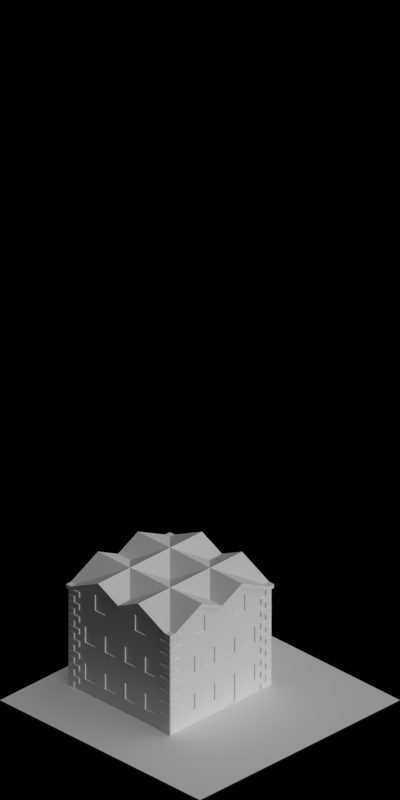 # Source: 1430-1433.blend  (saved by Blender 2.63.0; exported with 4.5.12 LTS)
import bpy
from mathutils import Matrix  # noqa: F401  (used for matrix-valued properties, if any)

bpy.ops.wm.read_factory_settings(use_empty=True)
scene = bpy.context.scene
scene.name = 'Scene'

# ---- collections
col_collection_1 = bpy.data.collections.new('Collection 1'); scene.collection.children.link(col_collection_1)

# ---- materials (node trees are filled in below, after node groups)
mat_concretewall_gray = bpy.data.materials.new('ConcreteWall_Gray')
mat_brickwall_red1 = bpy.data.materials.new('BrickWall_red1')
mat_roof_blackfelt = bpy.data.materials.new('Roof_BlackFelt')
mat_concrete_greymid = bpy.data.materials.new('Concrete_GreyMid')
mat_paint_white = bpy.data.materials.new('Paint_White')
mat_glass_opaque = bpy.data.materials.new('Glass_Opaque')
mat_grass_temperate = bpy.data.materials.new('Grass_Temperate')
mat_shadeless_black = bpy.data.materials.new('Shadeless_Black')
mat_special_shadowonlybackground = bpy.data.materials.new('Special_ShadowOnlyBackground')
mat_concrete_normalpaving = bpy.data.materials.new('Concrete_NormalPaving')

# ---- material node trees

# ---- world
world_world = bpy.data.worlds.new('World'); scene.world = world_world
world_world.color = (0.0, 0.0, 0.0)
world_world.use_sun_shadow = False
world_world.sun_shadow_jitter_overblur = 0.0
world_world.cycles.sampling_method = 'MANUAL'
world_world.cycles.sample_map_resolution = 256
world_world.light_settings.ao_factor = 0.5

# ---- cameras
cam_camera = bpy.data.cameras.new('Camera')
cam_camera.type = 'ORTHO'
cam_camera.clip_start = 0.001
cam_camera.clip_end = 100.0
cam_camera.lens = 35.0
cam_camera.sensor_width = 32.0
cam_camera.sensor_height = 18.0
cam_camera.ortho_scale = 5.656
cam_camera.dof.focus_distance = 0.0
cam_camera.dof.aperture_fstop = 128.0

# ---- lights
light_lamp_004 = bpy.data.lights.new('Lamp.004', 'SUN')
light_lamp_004.transmission_factor = 0.0
light_lamp_004.cutoff_distance = 30.0
light_lamp_004.angle = 1.571
light_lamp_004.energy = 1.0
light_lamp_004.shadow_buffer_clip_start = 1.001
light_lamp_004.shadow_soft_size = 1.0
light_lamp_004.shadow_cascade_max_distance = 1000.0
light_lamp_004.cycles.use_multiple_importance_sampling = False
light_lamp_003 = bpy.data.lights.new('Lamp.003', 'SUN')
light_lamp_003.transmission_factor = 0.0
light_lamp_003.cutoff_distance = 30.0
light_lamp_003.use_shadow = False
light_lamp_003.angle = 1.571
light_lamp_003.energy = 1.0
light_lamp_003.shadow_buffer_clip_start = 1.001
light_lamp_003.shadow_soft_size = 1.0
light_lamp_003.shadow_cascade_max_distance = 1000.0
light_lamp_003.cycles.use_multiple_importance_sampling = False

# ---- meshes
me_cube = bpy.data.meshes.new('Cube')
me_cube.from_pydata([(-0.1, -0.01, 0.0), (-0.1, 0.05, 0.0), (0.01, 0.05, 0.0), (0.01, -0.01, 0.0), (-0.1, -0.01, 0.05), (-0.1, 0.05, 0.05), (0.01, 0.05, 0.05), (0.01, -0.01, 0.05), (-0.05, 0.1, 0.05), (0.01, 0.1, 0.05), (0.01, -0.01, 0.05), (-0.05, 0.1, 0.1), (0.01, 0.1, 0.1), (-0.05, -0.01, 0.1), (0.01, -0.01, 0.1), (-0.05, -0.01, 0.05)], [], [(4, 5, 1, 0), (11, 12, 9, 8), (6, 7, 3, 2), (7, 4, 0, 3), (7, 6, 5, 4), (5, 6, 2, 1), (0, 1, 2, 3), (14, 13, 15, 10), (13, 11, 8, 15), (13, 14, 12, 11), (12, 14, 10, 9), (8, 9, 10, 15)])
me_cube.materials.append(mat_concretewall_gray)
me_cube.use_remesh_preserve_volume = False
me_cube.use_remesh_preserve_attributes = False
me_cube.use_mirror_vertex_groups = False
me_cube.update()
me_plane_015 = bpy.data.meshes.new('Plane.015')
me_plane_015.from_pydata([(0.0, 0.0, 0.0), (0.0, 0.0, 0.195), (0.1, 0.0, 0.0), (0.1, 7.55e-09, 0.23), (0.0, -0.1, 0.0), (0.0, -0.1, 0.23), (0.03, -0.03, 0.195), (0.1, -0.03, 0.0), (0.1, -0.03, 0.23), (0.0, -0.03, 0.0), (0.0, -0.03, 0.195), (0.03, -0.1, 0.23), (0.03, -0.1, 0.0), (0.03, 0.0, 0.195), (0.03, 0.0, 0.0), (0.03, -0.03, 0.0)], [], [(13, 14, 2, 3), (10, 9, 0, 1), (15, 9, 4, 12), (3, 2, 7, 8), (5, 4, 9, 10), (14, 0, 9, 15), (1, 0, 14, 13), (5, 11, 12, 4), (2, 14, 15, 7), (8, 6, 13, 3), (11, 5, 10, 6), (8, 7, 15, 6), (6, 10, 1, 13), (11, 6, 15, 12)])
me_plane_015.materials.append(mat_brickwall_red1)
me_plane_015.use_remesh_preserve_volume = False
me_plane_015.use_remesh_preserve_attributes = False
me_plane_015.use_mirror_vertex_groups = False
me_plane_015.update()
me_plane_025 = bpy.data.meshes.new('Plane.025')
me_plane_025.from_pydata([(-0.02, 0.02, 0.195), (0.5, -0.03, 0.23), (0.5, 0.02, 0.23), (0.3, 0.02, 0.33), (0.3, -0.03, 0.33), (-0.02, -0.5, 0.23), (0.03, -0.5, 0.23), (0.03, -0.3, 0.33), (0.03, 0.02, 0.195), (-0.02, -0.03, 0.195), (0.5, -0.5, 0.23), (0.03, -0.03, 0.195), (0.5, -0.1, 0.23), (0.5, -0.3, 0.33), (-0.02, -0.3, 0.33), (0.1, -0.5, 0.23), (0.3, -0.3, 0.33), (0.3, -0.5, 0.33), (-0.02, 0.02, 0.225), (0.5, -0.03, 0.26), (0.5, 0.02, 0.26), (0.3, 0.02, 0.36), (0.3, -0.03, 0.36), (-0.02, -0.5, 0.26), (0.03, -0.5, 0.26), (0.03, -0.3, 0.36), (0.03, 0.02, 0.225), (-0.02, -0.03, 0.225), (0.5, -0.5, 0.26), (0.03, -0.03, 0.225), (0.5, -0.1, 0.26), (0.5, -0.3, 0.36), (-0.02, -0.3, 0.36), (0.1, -0.5, 0.26), (0.3, -0.3, 0.36), (0.3, -0.5, 0.36)], [], [(15, 16, 17), (16, 10, 17), (12, 13, 16), (3, 2, 1, 4), (14, 7, 6, 5), (15, 6, 7, 16), (11, 9, 0, 8), (4, 11, 8, 3), (7, 14, 9, 11), (11, 16, 7), (11, 4, 16), (12, 16, 4, 1), (33, 35, 34), (31, 34, 28), (30, 34, 31), (21, 22, 19, 20), (32, 23, 24, 25), (33, 34, 25, 24), (29, 26, 18, 27), (22, 21, 26, 29), (25, 29, 27, 32), (29, 25, 34), (29, 34, 22), (30, 19, 22, 34), (17, 10, 28, 35), (26, 21, 3, 8), (15, 17, 35, 33), (27, 9, 14, 32), (5, 23, 32, 14), (8, 0, 18, 26), (12, 30, 31, 13), (27, 18, 0, 9), (31, 28, 10, 13), (2, 3, 21, 20), (6, 15, 33, 24), (19, 30, 12, 1), (20, 19, 1, 2), (23, 5, 6, 24), (28, 34, 35), (16, 13, 10)])
me_plane_025.materials.append(mat_roof_blackfelt)
me_plane_025.use_remesh_preserve_volume = False
me_plane_025.use_remesh_preserve_attributes = False
me_plane_025.use_mirror_vertex_groups = False
me_plane_025.update()
me_plane_002 = bpy.data.meshes.new('Plane.002')
me_plane_002.from_pydata([(0.98, -0.79, -2.98e-08), (-0.98, -0.79, -2.98e-08), (0.98, -0.79, -0.02), (-0.98, -0.79, -0.02), (-0.98, 0.19, -0.02), (0.98, 0.19, -0.02), (-0.98, 0.19, -2.98e-08), (0.98, 0.19, -2.98e-08)], [], [(2, 0, 1, 3), (7, 6, 1, 0), (0, 2, 5, 7), (3, 1, 6, 4), (2, 3, 4, 5), (5, 4, 6, 7)])
me_plane_002.materials.append(mat_concrete_greymid)
me_plane_002.use_remesh_preserve_volume = False
me_plane_002.use_remesh_preserve_attributes = False
me_plane_002.use_mirror_vertex_groups = False
me_plane_002.update()
me_plane_014 = bpy.data.meshes.new('Plane.014')
me_plane_014.from_pydata([(0.4, -0.03, 0.0), (7.451e-09, 1.776e-15, 0.0), (7.451e-09, -0.03, 0.0), (0.4, -0.03, 0.23), (7.451e-09, 1.776e-15, 0.23), (7.451e-09, -0.03, 0.23), (0.124, -0.03, 0.0), (0.12, -0.03, 0.29), (0.12, 1.812e-08, 0.29), (0.28, 4.228e-08, 0.29), (0.4, 3.02e-08, 0.0), (0.4, 3.02e-08, 0.23), (0.124, 1.51e-08, 0.0), (0.276, 1.51e-08, 0.0), (0.28, -0.03, 0.29), (0.276, -0.03, 0.0), (0.26, 1.51e-08, 0.0), (0.26, -0.03, 0.0), (0.26, -0.03, 0.3), (0.26, 1.51e-08, 0.3), (0.14, 1.51e-08, 0.3), (0.14, -0.03, 0.3), (0.14, -0.03, 0.0), (0.14, 1.51e-08, 0.0), (0.4, -0.03, 0.18), (0.4, 3.02e-08, 0.18), (7.451e-09, -0.03, 0.18), (7.451e-09, 1.776e-15, 0.18), (0.124, -0.03, 0.25), (0.124, 1.51e-08, 0.25), (0.276, 1.51e-08, 0.25), (0.276, -0.03, 0.25), (0.26, -0.03, 0.25), (0.26, 1.51e-08, 0.25), (0.14, 1.51e-08, 0.25), (0.14, -0.03, 0.25), (0.4, -0.03, 0.1), (7.451e-09, 1.776e-15, 0.1), (0.124, 1.51e-08, 0.1), (0.276, 1.51e-08, 0.1), (0.26, 1.51e-08, 0.1), (0.14, 1.51e-08, 0.1), (0.4, 3.02e-08, 0.1), (7.451e-09, -0.03, 0.1), (0.124, -0.03, 0.1), (0.276, -0.03, 0.1), (0.26, -0.03, 0.1), (0.14, -0.03, 0.1), (0.252, -2.588e-08, 0.24), (0.148, -2.588e-08, 0.24), (0.252, -2.588e-08, 0.11), (0.148, -2.588e-08, 0.11), (0.252, -0.01, 0.24), (0.148, -0.01, 0.24), (0.252, -0.01, 0.11), (0.148, -0.01, 0.11), (0.2, 1.51e-08, 0.33), (0.2, -0.03, 0.0), (0.2, 1.51e-08, 0.0), (0.2, -0.03, 0.33), (0.2, -0.03, 0.25), (0.2, 1.51e-08, 0.25), (0.2, 1.51e-08, 0.1), (0.2, -0.03, 0.1), (0.2, -2.588e-08, 0.24), (0.2, -2.588e-08, 0.11), (0.2, -0.01, 0.24), (0.2, -0.01, 0.11)], [], [(31, 24, 3, 14), (23, 22, 6, 12), (26, 28, 7, 5), (32, 31, 14, 18), (10, 0, 15, 13), (40, 39, 13, 16), (11, 9, 14, 3), (13, 15, 17, 16), (60, 32, 18, 59), (62, 40, 16, 58), (9, 19, 18, 14), (58, 57, 22, 23), (56, 20, 21, 59), (28, 35, 21, 7), (45, 36, 24, 31), (43, 44, 28, 26), (4, 8, 29, 27), (46, 45, 31, 32), (63, 46, 32, 60), (56, 19, 33, 61), (44, 47, 35, 28), (27, 29, 38, 37), (50, 48, 33, 40), (15, 0, 36, 45), (2, 6, 44, 43), (17, 15, 45, 46), (57, 17, 46, 63), (6, 22, 47, 44), (65, 51, 55, 67), (64, 49, 34, 61), (41, 34, 49, 51), (62, 41, 51, 65), (66, 52, 54, 67), (66, 53, 49, 64), (54, 52, 48, 50), (51, 49, 53, 55), (12, 6, 2, 1), (8, 4, 5, 7), (42, 36, 0, 10), (27, 26, 5, 4), (39, 42, 10, 13), (37, 38, 12, 1), (20, 8, 7, 21), (38, 41, 23, 12), (11, 3, 24, 25), (37, 43, 26, 27), (9, 11, 25, 30), (19, 9, 30, 33), (8, 20, 34, 29), (25, 24, 36, 42), (30, 25, 42, 39), (33, 30, 39, 40), (29, 34, 41, 38), (1, 2, 43, 37), (35, 60, 59, 21), (41, 62, 58, 23), (16, 17, 57, 58), (19, 56, 59, 18), (47, 63, 60, 35), (20, 56, 61, 34), (22, 57, 63, 47), (50, 65, 67, 54), (48, 64, 61, 33), (40, 62, 65, 50), (53, 66, 67, 55), (52, 66, 64, 48)])
me_plane_014.polygons.foreach_set('material_index', [0, 0, 0, 0, 0, 0, 0, 0, 0, 0, 0, 0, 0, 0, 0, 0, 0, 0, 1, 0, 0, 0, 1, 0, 0, 0, 0, 0, 1, 1, 1, 1, 2, 1, 1, 1, 0, 0, 0, 0, 0, 0, 0, 0, 0, 0, 0, 0, 0, 0, 0, 0, 0, 0, 0, 0, 0, 0, 1, 0, 0, 1, 1, 1, 2, 1])
me_plane_014.materials.append(mat_brickwall_red1)
me_plane_014.materials.append(mat_paint_white)
me_plane_014.materials.append(mat_glass_opaque)
me_plane_014.use_remesh_preserve_volume = False
me_plane_014.use_remesh_preserve_attributes = False
me_plane_014.use_mirror_vertex_groups = False
me_plane_014.update()
me_plane_007 = bpy.data.meshes.new('Plane.007')
me_plane_007.from_pydata([(0.2, -0.03, 0.0), (2.98e-09, 0.0, 0.0), (2.98e-09, -0.03, 0.0), (0.2, -0.03, 0.3), (2.98e-09, 0.0, 0.3), (2.98e-09, -0.03, 0.3), (0.024, -0.03, 0.0), (0.024, -0.03, 0.3), (0.024, 0.0, 0.3), (0.176, 0.0, 0.3), (0.2, 0.0, 0.0), (0.2, 0.0, 0.3), (0.024, 0.0, 0.0), (0.176, 0.0, 0.0), (0.176, -0.03, 0.3), (0.176, -0.03, 0.0), (0.16, 0.0, 0.0), (0.16, -0.03, 0.0), (0.16, -0.03, 0.3), (0.16, 0.0, 0.3), (0.04, 0.0, 0.3), (0.04, -0.03, 0.3), (0.04, -0.03, 0.0), (0.04, 0.0, 0.0), (0.2, -0.03, 0.25), (0.2, 0.0, 0.25), (2.98e-09, -0.03, 0.25), (2.98e-09, 0.0, 0.25), (0.024, -0.03, 0.25), (0.024, 0.0, 0.25), (0.176, 0.0, 0.25), (0.176, -0.03, 0.25), (0.16, -0.03, 0.25), (0.16, 0.0, 0.25), (0.04, 0.0, 0.25), (0.04, -0.03, 0.25), (0.2, -0.03, 0.1), (2.98e-09, 0.0, 0.1), (0.024, 0.0, 0.1), (0.176, 0.0, 0.1), (0.16, 0.0, 0.1), (0.04, 0.0, 0.1), (0.2, 0.0, 0.1), (2.98e-09, -0.03, 0.1), (0.024, -0.03, 0.1), (0.176, -0.03, 0.1), (0.16, -0.03, 0.1), (0.04, -0.03, 0.1), (0.152, -4.098e-08, 0.24), (0.048, -4.098e-08, 0.24), (0.152, -4.098e-08, 0.11), (0.048, -4.098e-08, 0.11), (0.152, -0.01, 0.24), (0.048, -0.01, 0.24), (0.152, -0.01, 0.11), (0.048, -0.01, 0.11)], [], [(31, 24, 3, 14), (23, 22, 6, 12), (26, 28, 7, 5), (32, 31, 14, 18), (10, 0, 15, 13), (40, 39, 13, 16), (11, 9, 14, 3), (13, 15, 17, 16), (35, 32, 18, 21), (41, 40, 16, 23), (9, 19, 18, 14), (16, 17, 22, 23), (19, 20, 21, 18), (28, 35, 21, 7), (45, 36, 24, 31), (43, 44, 28, 26), (4, 8, 29, 27), (46, 45, 31, 32), (47, 46, 32, 35), (20, 19, 33, 34), (44, 47, 35, 28), (27, 29, 38, 37), (50, 48, 33, 40), (15, 0, 36, 45), (2, 6, 44, 43), (17, 15, 45, 46), (22, 17, 46, 47), (6, 22, 47, 44), (50, 51, 55, 54), (48, 49, 34, 33), (41, 34, 49, 51), (40, 41, 51, 50), (53, 52, 54, 55), (52, 53, 49, 48), (54, 52, 48, 50), (51, 49, 53, 55), (12, 6, 2, 1), (8, 4, 5, 7), (42, 36, 0, 10), (27, 26, 5, 4), (39, 42, 10, 13), (37, 38, 12, 1), (20, 8, 7, 21), (38, 41, 23, 12), (11, 3, 24, 25), (37, 43, 26, 27), (9, 11, 25, 30), (19, 9, 30, 33), (8, 20, 34, 29), (25, 24, 36, 42), (30, 25, 42, 39), (33, 30, 39, 40), (29, 34, 41, 38), (1, 2, 43, 37)])
me_plane_007.polygons.foreach_set('material_index', [0, 0, 0, 0, 0, 0, 0, 0, 0, 0, 0, 0, 0, 0, 0, 0, 0, 0, 1, 0, 0, 0, 1, 0, 0, 0, 0, 0, 1, 1, 1, 1, 2, 1, 1, 1, 0, 0, 0, 0, 0, 0, 0, 0, 0, 0, 0, 0, 0, 0, 0, 0, 0, 0])
me_plane_007.materials.append(mat_brickwall_red1)
me_plane_007.materials.append(mat_paint_white)
me_plane_007.materials.append(mat_glass_opaque)
me_plane_007.use_remesh_preserve_volume = False
me_plane_007.use_remesh_preserve_attributes = False
me_plane_007.use_mirror_vertex_groups = False
me_plane_007.update()
me_plane_003 = bpy.data.meshes.new('Plane.003')
me_plane_003.from_pydata([(0.0, 0.0, 0.0), (0.0, 0.0, 0.3), (0.1, 0.0, 0.0), (0.1, 0.0, 0.3), (0.0, -0.1, 0.0), (0.0, -0.1, 0.3), (0.03, -0.03, 0.3), (0.1, -0.03, 0.0), (0.1, -0.03, 0.3), (0.0, -0.03, 0.0), (0.0, -0.03, 0.3), (0.03, -0.1, 0.3), (0.03, -0.1, 0.0), (0.03, 0.0, 0.3), (0.03, 0.0, 0.0), (0.03, -0.03, 0.0)], [], [(13, 14, 2, 3), (10, 9, 0, 1), (15, 9, 4, 12), (3, 2, 7, 8), (5, 4, 9, 10), (14, 0, 9, 15), (1, 0, 14, 13), (5, 11, 12, 4), (2, 14, 15, 7), (8, 6, 13, 3), (11, 5, 10, 6), (8, 7, 15, 6), (6, 10, 1, 13), (11, 6, 15, 12)])
me_plane_003.materials.append(mat_brickwall_red1)
me_plane_003.use_remesh_preserve_volume = False
me_plane_003.use_remesh_preserve_attributes = False
me_plane_003.use_mirror_vertex_groups = False
me_plane_003.update()
me_plane_006 = bpy.data.meshes.new('Plane.006')
me_plane_006.from_pydata([(0.2, -0.03, 0.0), (-1.51e-08, -0.03, 0.0), (0.2, -0.03, 0.3), (-1.51e-08, -0.03, 0.3), (0.024, -0.03, 0.0), (0.024, -0.03, 0.3), (0.024, 0.0, 0.3), (0.176, -1.49e-08, 0.3), (0.2, -1.49e-08, 0.0), (-1.51e-08, -1.49e-08, 0.0), (0.2, -1.49e-08, 0.3), (-1.51e-08, -1.49e-08, 0.3), (0.024, -1.49e-08, 0.0), (0.176, -1.49e-08, 0.0), (0.176, -0.03, 0.3), (0.176, -0.03, 0.0), (0.04, -1.49e-08, 0.0), (0.04, -0.03, 0.0), (0.04, -0.03, 0.3), (0.04, -1.49e-08, 0.3), (0.16, -0.03, 0.3), (0.16, -0.03, 0.0), (0.16, -1.49e-08, 0.0), (0.16, -1.49e-08, 0.3), (0.04, -0.03, 0.25), (0.04, -1.49e-08, 0.25), (0.16, -1.49e-08, 0.25), (0.16, -0.03, 0.25), (0.2, -0.03, 0.25), (-1.51e-08, -0.03, 0.25), (0.024, -0.03, 0.25), (0.2, -1.49e-08, 0.25), (-1.51e-08, -1.49e-08, 0.25), (0.176, -0.03, 0.25), (0.024, -1.49e-08, 0.25), (0.176, -1.49e-08, 0.25), (0.152, -1.49e-08, 0.24), (0.048, -1.49e-08, 0.01), (0.048, -1.49e-08, 0.24), (0.152, -1.49e-08, 0.01), (0.152, -0.01, 0.24), (0.048, -0.01, 0.24), (0.152, -0.01, 0.01), (0.048, -0.01, 0.01)], [], [(12, 4, 1, 9), (31, 28, 0, 8), (32, 29, 3, 11), (33, 28, 2, 14), (16, 17, 4, 12), (29, 30, 5, 3), (27, 33, 14, 20), (8, 0, 15, 13), (26, 35, 13, 22), (10, 7, 14, 2), (22, 21, 17, 16), (30, 24, 18, 5), (34, 25, 16, 12), (23, 19, 18, 20), (7, 23, 20, 14), (24, 27, 20, 18), (9, 1, 29, 32), (21, 15, 33, 27), (13, 15, 21, 22), (1, 4, 30, 29), (10, 2, 28, 31), (15, 0, 28, 33), (23, 7, 35, 26), (4, 17, 24, 30), (17, 21, 27, 24), (19, 23, 26, 25), (41, 40, 42, 43), (6, 11, 3, 5), (35, 31, 8, 13), (32, 34, 12, 9), (19, 6, 5, 18), (36, 38, 25, 26), (7, 10, 31, 35), (11, 6, 34, 32), (6, 19, 25, 34), (22, 16, 37, 39), (26, 22, 39, 36), (38, 37, 16, 25), (40, 41, 38, 36), (39, 37, 43, 42), (41, 43, 37, 38), (36, 39, 42, 40)])
me_plane_006.polygons.foreach_set('material_index', [0, 0, 0, 0, 0, 0, 0, 0, 0, 0, 1, 0, 0, 0, 0, 0, 0, 0, 0, 0, 0, 0, 0, 0, 1, 0, 1, 0, 0, 0, 0, 1, 0, 0, 0, 1, 1, 1, 1, 1, 1, 1])
me_plane_006.materials.append(mat_brickwall_red1)
me_plane_006.materials.append(mat_paint_white)
me_plane_006.use_remesh_preserve_volume = False
me_plane_006.use_remesh_preserve_attributes = False
me_plane_006.use_mirror_vertex_groups = False
me_plane_006.update()
me_plane_010 = bpy.data.meshes.new('Plane.010')
me_plane_010.from_pydata([(0.2, -0.03, 0.0), (2.98e-09, 0.0, 0.0), (4.49e-09, -0.03, 0.0), (0.2, -0.03, 0.3), (0.2, 0.0, 0.3), (4.49e-09, -0.03, 0.3), (0.024, -0.03, 0.0), (0.024, 0.0, 0.0), (0.024, -0.03, 0.3), (0.024, 0.0, 0.3), (0.2, 0.0, 0.0), (4.49e-09, 0.0, 0.3), (0.176, 0.0, 0.3), (0.176, -0.03, 0.3), (0.176, 0.0, 0.0), (0.176, -0.03, 0.0), (0.16, 0.0, 0.0), (0.16, -0.03, 0.0), (0.16, -0.03, 0.3), (0.16, 0.0, 0.3), (0.04, 0.0, 0.3), (0.04, -0.03, 0.3), (0.04, -0.03, 0.0), (0.04, 0.0, 0.0), (0.2, -0.03, 0.25), (4.49e-09, -0.03, 0.25), (2.98e-09, 0.0, 0.25), (0.024, -0.03, 0.25), (0.024, 0.0, 0.25), (0.2, 0.0, 0.25), (0.176, 0.0, 0.25), (0.176, -0.03, 0.25), (0.16, -0.03, 0.25), (0.16, 0.0, 0.25), (0.04, 0.0, 0.25), (0.04, -0.03, 0.25), (0.2, -0.03, 0.1), (2.98e-09, 0.0, 0.1), (0.2, 0.0, 0.1), (0.024, 0.0, 0.1), (0.176, 0.0, 0.1), (0.16, 0.0, 0.1), (0.04, 0.0, 0.1), (4.49e-09, -0.03, 0.1), (0.024, -0.03, 0.1), (0.176, -0.03, 0.1), (0.16, -0.03, 0.1), (0.04, -0.03, 0.1)], [], [(38, 36, 0, 10), (31, 24, 3, 13), (25, 27, 8, 5), (32, 31, 13, 18), (35, 32, 18, 21), (42, 41, 16, 23), (16, 17, 22, 23), (19, 20, 21, 18), (27, 35, 21, 8), (45, 36, 24, 31), (43, 44, 27, 25), (46, 45, 31, 32), (41, 42, 47, 46), (20, 19, 33, 34), (44, 47, 35, 27), (29, 24, 36, 38), (15, 0, 36, 45), (2, 6, 44, 43), (17, 15, 45, 46), (22, 17, 46, 47), (6, 22, 47, 44), (42, 34, 35, 47), (32, 35, 34, 33), (46, 32, 33, 41), (7, 6, 2, 1), (9, 11, 5, 8), (26, 25, 5, 11), (40, 38, 10, 14), (23, 22, 6, 7), (37, 39, 7, 1), (10, 0, 15, 14), (41, 40, 14, 16), (20, 9, 8, 21), (4, 12, 13, 3), (14, 15, 17, 16), (12, 19, 18, 13), (39, 42, 23, 7), (4, 3, 24, 29), (37, 43, 25, 26), (12, 4, 29, 30), (11, 9, 28, 26), (19, 12, 30, 33), (9, 20, 34, 28), (30, 29, 38, 40), (26, 28, 39, 37), (33, 30, 40, 41), (28, 34, 42, 39), (1, 2, 43, 37)])
me_plane_010.materials.append(mat_brickwall_red1)
me_plane_010.use_remesh_preserve_volume = False
me_plane_010.use_remesh_preserve_attributes = False
me_plane_010.use_mirror_vertex_groups = False
me_plane_010.update()
me_plane_004 = bpy.data.meshes.new('Plane.004')
me_plane_004.from_pydata([(-0.945, -0.605, 0.0), (-0.295, 0.295, 0.0), (-0.945, 0.945, 0.0), (-0.295, 0.945, 0.0), (-0.945, 0.945, 0.05), (-0.295, 0.945, 0.05), (-0.325, 0.915, 0.03), (-0.915, 0.915, 0.03), (-0.295, 0.295, 0.05), (-0.325, 0.325, 0.03), (-0.915, -0.575, 0.03), (-0.325, 0.325, 0.05), (-0.915, 0.915, 0.05), (-0.325, 0.915, 0.05), (-0.595, 0.295, 0.0), (-0.595, 0.295, 0.05), (-0.625, 0.325, 0.03), (-0.625, 0.325, 0.05), (-0.595, -0.605, 0.0), (-0.595, -0.605, 0.05), (-0.625, -0.575, 0.03), (-0.625, -0.575, 0.05), (-0.945, -0.605, 0.05), (-0.915, -0.575, 0.05), (0.945, -0.605, 0.0), (0.295, 0.295, 0.0), (0.945, 0.945, 0.0), (0.295, 0.945, 0.0), (0.945, 0.945, 0.05), (0.295, 0.945, 0.05), (0.325, 0.915, 0.03), (0.915, 0.915, 0.03), (0.295, 0.295, 0.05), (0.325, 0.325, 0.03), (0.915, -0.575, 0.03), (0.325, 0.325, 0.05), (0.915, 0.915, 0.05), (0.325, 0.915, 0.05), (0.595, 0.295, 0.0), (0.595, 0.295, 0.05), (0.625, 0.325, 0.03), (0.625, 0.325, 0.05), (0.595, -0.605, 0.0), (0.595, -0.605, 0.05), (0.625, -0.575, 0.03), (0.625, -0.575, 0.05), (0.945, -0.605, 0.05), (0.915, -0.575, 0.05)], [], [(6, 9, 11, 13), (7, 6, 13, 12), (13, 11, 8, 5), (12, 13, 5, 4), (4, 5, 3, 2), (5, 8, 1, 3), (17, 15, 8, 11), (15, 14, 1, 8), (16, 17, 11, 9), (21, 19, 15, 17), (20, 21, 17, 16), (19, 18, 14, 15), (23, 22, 19, 21), (7, 10, 20, 16, 9, 6), (12, 23, 10, 7), (4, 22, 23, 12), (2, 0, 22, 4), (22, 0, 18, 19), (2, 3, 1, 14, 18, 0), (10, 23, 21, 20), (30, 33, 35, 37), (31, 30, 37, 36), (37, 35, 32, 29), (36, 37, 29, 28), (28, 29, 27, 26), (29, 32, 25, 27), (41, 39, 32, 35), (39, 38, 25, 32), (40, 41, 35, 33), (45, 43, 39, 41), (44, 45, 41, 40), (43, 42, 38, 39), (47, 46, 43, 45), (31, 34, 44, 40, 33, 30), (36, 47, 34, 31), (28, 46, 47, 36), (26, 24, 46, 28), (46, 24, 42, 43), (26, 27, 25, 38, 42, 24), (34, 47, 45, 44)])
me_plane_004.polygons.foreach_set('material_index', [0, 0, 0, 0, 0, 0, 0, 0, 0, 0, 0, 0, 0, 1, 0, 0, 0, 0, 0, 0, 0, 0, 0, 0, 0, 0, 0, 0, 0, 0, 0, 0, 0, 1, 0, 0, 0, 0, 0, 0])
me_plane_004.materials.append(mat_concrete_greymid)
me_plane_004.materials.append(mat_grass_temperate)
me_plane_004.use_remesh_preserve_volume = False
me_plane_004.use_remesh_preserve_attributes = False
me_plane_004.use_mirror_vertex_groups = False
me_plane_004.update()
me_plane_000 = bpy.data.meshes.new('Plane.000')
me_plane_000.from_pydata([(-1.0, -1.0, 0.0), (-1.0, -0.75, 0.0), (1.0, -0.75, 0.0), (-0.45, -0.75, 0.0), (0.45, -0.75, 0.0), (-0.45, 0.15, 0.0), (0.45, 0.15, 0.0), (-0.45, 1.0, 0.0), (-0.45, -1.0, 0.0), (1.0, 1.0, 0.0), (1.0, 0.15, 0.0), (-1.0, 0.15, 0.0), (1.0, -1.0, 0.0), (-1.0, 1.0, 0.0), (0.45, 1.0, 0.0), (0.45, -1.0, 0.0)], [], [(15, 4, 3, 8), (10, 9, 14, 6), (12, 2, 4, 15), (6, 14, 7, 5), (4, 6, 5, 3), (5, 7, 13, 11), (2, 10, 6, 4), (3, 5, 11, 1), (8, 3, 1, 0)])
me_plane_000.polygons.foreach_set('material_index', [1, 1, 1, 1, 0, 1, 1, 1, 1])
me_plane_000.materials.append(mat_shadeless_black)
me_plane_000.materials.append(mat_special_shadowonlybackground)
me_plane_000.use_remesh_preserve_volume = False
me_plane_000.use_remesh_preserve_attributes = False
me_plane_000.use_mirror_vertex_groups = False
me_plane_000.update()
me_plane_001 = bpy.data.meshes.new('Plane.001')
me_plane_001.from_pydata([(-1.0, -1.0, 0.0), (-1.0, -0.75, 0.0), (1.0, -0.75, 0.0), (-0.45, -0.75, 0.0), (0.45, -0.75, 0.0), (-0.45, 0.15, 0.0), (0.45, 0.15, 0.0), (-0.45, 1.0, 0.0), (-0.45, -1.0, 0.0), (1.0, 1.0, 0.0), (1.0, 0.15, 0.0), (-1.0, 0.15, 0.0), (1.0, -1.0, 0.0), (-1.0, 1.0, 0.0), (0.45, 1.0, 0.0), (0.45, -1.0, 0.0)], [], [(15, 4, 3, 8), (10, 9, 14, 6), (12, 2, 4, 15), (6, 14, 7, 5), (4, 6, 5, 3), (5, 7, 13, 11), (2, 10, 6, 4), (3, 5, 11, 1), (8, 3, 1, 0)])
me_plane_001.polygons.foreach_set('material_index', [0, 0, 0, 0, 1, 0, 0, 0, 0])
me_plane_001.materials.append(mat_concrete_normalpaving)
me_plane_001.materials.append(mat_shadeless_black)
me_plane_001.use_remesh_preserve_volume = False
me_plane_001.use_remesh_preserve_attributes = False
me_plane_001.use_mirror_vertex_groups = False
me_plane_001.update()

# ---- objects
ob_cube_007 = bpy.data.objects.new('Cube.007', me_cube)
ob_cube_006 = bpy.data.objects.new('Cube.006', me_cube)
ob_cube_005 = bpy.data.objects.new('Cube.005', me_cube)
ob_cube_004 = bpy.data.objects.new('Cube.004', me_cube)
ob_cube_003 = bpy.data.objects.new('Cube.003', me_cube)
ob_cube_002 = bpy.data.objects.new('Cube.002', me_cube)
ob_cube_001 = bpy.data.objects.new('Cube.001', me_cube)
ob_cube = bpy.data.objects.new('Cube', me_cube)
ob_plane_1406 = bpy.data.objects.new('Plane.1406', me_plane_015)
ob_plane_1405 = bpy.data.objects.new('Plane.1405', me_plane_015)
ob_plane_1404 = bpy.data.objects.new('Plane.1404', me_plane_015)
ob_plane_1403 = bpy.data.objects.new('Plane.1403', me_plane_015)
ob_plane_1402 = bpy.data.objects.new('Plane.1402', me_plane_025)
ob_plane_1401 = bpy.data.objects.new('Plane.1401', me_plane_025)
ob_plane_1400 = bpy.data.objects.new('Plane.1400', me_plane_025)
ob_plane_1399 = bpy.data.objects.new('Plane.1399', me_plane_025)
ob_plane_1379 = bpy.data.objects.new('Plane.1379', me_plane_002)
ob_plane_1378 = bpy.data.objects.new('Plane.1378', me_plane_014)
ob_plane_1377 = bpy.data.objects.new('Plane.1377', me_plane_014)
ob_plane_1376 = bpy.data.objects.new('Plane.1376', me_plane_014)
ob_plane_1375 = bpy.data.objects.new('Plane.1375', me_plane_014)
ob_plane_1374 = bpy.data.objects.new('Plane.1374', me_plane_014)
ob_plane_1373 = bpy.data.objects.new('Plane.1373', me_plane_014)
ob_plane_1372 = bpy.data.objects.new('Plane.1372', me_plane_015)
ob_plane_1371 = bpy.data.objects.new('Plane.1371', me_plane_015)
ob_plane_1370 = bpy.data.objects.new('Plane.1370', me_plane_015)
ob_plane_1369 = bpy.data.objects.new('Plane.1369', me_plane_015)
ob_plane_1368 = bpy.data.objects.new('Plane.1368', me_plane_014)
ob_plane_1367 = bpy.data.objects.new('Plane.1367', me_plane_014)
ob_plane_1366 = bpy.data.objects.new('Plane.1366', me_plane_007)
ob_plane_050 = bpy.data.objects.new('Plane.050', me_plane_007)
ob_plane_1365 = bpy.data.objects.new('Plane.1365', me_plane_007)
ob_plane_1364 = bpy.data.objects.new('Plane.1364', me_plane_007)
ob_plane_1363 = bpy.data.objects.new('Plane.1363', me_plane_007)
ob_plane_1362 = bpy.data.objects.new('Plane.1362', me_plane_003)
ob_plane_1361 = bpy.data.objects.new('Plane.1361', me_plane_007)
ob_plane_1359 = bpy.data.objects.new('Plane.1359', me_plane_007)
ob_plane_1358 = bpy.data.objects.new('Plane.1358', me_plane_007)
ob_plane_1357 = bpy.data.objects.new('Plane.1357', me_plane_007)
ob_plane_1356 = bpy.data.objects.new('Plane.1356', me_plane_002)
ob_plane_063 = bpy.data.objects.new('Plane.063', me_plane_003)
ob_plane_062 = bpy.data.objects.new('Plane.062', me_plane_003)
ob_plane_060 = bpy.data.objects.new('Plane.060', me_plane_003)
ob_plane_058 = bpy.data.objects.new('Plane.058', me_plane_007)
ob_plane_053 = bpy.data.objects.new('Plane.053', me_plane_007)
ob_plane_052 = bpy.data.objects.new('Plane.052', me_plane_007)
ob_plane_051 = bpy.data.objects.new('Plane.051', me_plane_007)
ob_plane_049 = bpy.data.objects.new('Plane.049', me_plane_007)
ob_plane_036 = bpy.data.objects.new('Plane.036', me_plane_007)
ob_plane_035 = bpy.data.objects.new('Plane.035', me_plane_007)
ob_plane_1355 = bpy.data.objects.new('Plane.1355', me_plane_007)
ob_plane_1354 = bpy.data.objects.new('Plane.1354', me_plane_007)
ob_plane_1353 = bpy.data.objects.new('Plane.1353', me_plane_007)
ob_plane_1352 = bpy.data.objects.new('Plane.1352', me_plane_006)
ob_plane_1351 = bpy.data.objects.new('Plane.1351', me_plane_007)
ob_plane_1350 = bpy.data.objects.new('Plane.1350', me_plane_007)
ob_plane_1349 = bpy.data.objects.new('Plane.1349', me_plane_007)
ob_plane_1348 = bpy.data.objects.new('Plane.1348', me_plane_007)
ob_plane_1347 = bpy.data.objects.new('Plane.1347', me_plane_003)
ob_plane_1346 = bpy.data.objects.new('Plane.1346', me_plane_003)
ob_plane_1345 = bpy.data.objects.new('Plane.1345', me_plane_003)
ob_plane_1344 = bpy.data.objects.new('Plane.1344', me_plane_002)
ob_plane_061 = bpy.data.objects.new('Plane.061', me_plane_007)
ob_plane_059 = bpy.data.objects.new('Plane.059', me_plane_007)
ob_plane_057 = bpy.data.objects.new('Plane.057', me_plane_007)
ob_plane_056 = bpy.data.objects.new('Plane.056', me_plane_006)
ob_plane_054 = bpy.data.objects.new('Plane.054', me_plane_007)
ob_plane_048 = bpy.data.objects.new('Plane.048', me_plane_003)
ob_plane_047 = bpy.data.objects.new('Plane.047', me_plane_007)
ob_plane_046 = bpy.data.objects.new('Plane.046', me_plane_007)
ob_plane_011 = bpy.data.objects.new('Plane.011', me_plane_007)
ob_plane_045 = bpy.data.objects.new('Plane.045', me_plane_010)
ob_plane_043 = bpy.data.objects.new('Plane.043', me_plane_003)
ob_plane_042 = bpy.data.objects.new('Plane.042', me_plane_003)
ob_plane_041 = bpy.data.objects.new('Plane.041', me_plane_003)
ob_plane_040 = bpy.data.objects.new('Plane.040', me_plane_010)
ob_plane_038 = bpy.data.objects.new('Plane.038', me_plane_010)
ob_plane_037 = bpy.data.objects.new('Plane.037', me_plane_010)
ob_plane_034 = bpy.data.objects.new('Plane.034', me_plane_010)
ob_plane_033 = bpy.data.objects.new('Plane.033', me_plane_010)
ob_plane_032 = bpy.data.objects.new('Plane.032', me_plane_010)
ob_plane_031 = bpy.data.objects.new('Plane.031', me_plane_003)
ob_plane_030 = bpy.data.objects.new('Plane.030', me_plane_003)
ob_plane_028 = bpy.data.objects.new('Plane.028', me_plane_003)
ob_plane_027 = bpy.data.objects.new('Plane.027', me_plane_002)
ob_plane_024 = bpy.data.objects.new('Plane.024', me_plane_010)
ob_plane_023 = bpy.data.objects.new('Plane.023', me_plane_010)
ob_plane_022 = bpy.data.objects.new('Plane.022', me_plane_010)
ob_plane_021 = bpy.data.objects.new('Plane.021', me_plane_010)
ob_plane_020 = bpy.data.objects.new('Plane.020', me_plane_003)
ob_plane_019 = bpy.data.objects.new('Plane.019', me_plane_010)
ob_plane_018 = bpy.data.objects.new('Plane.018', me_plane_010)
ob_plane_017 = bpy.data.objects.new('Plane.017', me_plane_010)
ob_plane_016 = bpy.data.objects.new('Plane.016', me_plane_003)
ob_plane_015 = bpy.data.objects.new('Plane.015', me_plane_007)
ob_plane_014 = bpy.data.objects.new('Plane.014', me_plane_007)
ob_plane_013 = bpy.data.objects.new('Plane.013', me_plane_007)
ob_plane_012 = bpy.data.objects.new('Plane.012', me_plane_003)
ob_plane_010 = bpy.data.objects.new('Plane.010', me_plane_010)
ob_plane_009 = bpy.data.objects.new('Plane.009', me_plane_010)
ob_plane_008 = bpy.data.objects.new('Plane.008', me_plane_010)
ob_plane_007 = bpy.data.objects.new('Plane.007', me_plane_003)
ob_plane_006 = bpy.data.objects.new('Plane.006', me_plane_010)
ob_plane_005 = bpy.data.objects.new('Plane.005', me_plane_007)
ob_plane_004 = bpy.data.objects.new('Plane.004', me_plane_006)
ob_plane_003 = bpy.data.objects.new('Plane.003', me_plane_007)
ob_plane_002 = bpy.data.objects.new('Plane.002', me_plane_010)
ob_plane_001 = bpy.data.objects.new('Plane.001', me_plane_007)
ob_plane_000 = bpy.data.objects.new('Plane.000', me_plane_010)
ob_plane_1331 = bpy.data.objects.new('Plane.1331', me_plane_004)
ob_plane_1123 = bpy.data.objects.new('Plane.1123', me_plane_000)
ob_plane_055 = bpy.data.objects.new('Plane.055', me_plane_000)
ob_plane_956 = bpy.data.objects.new('Plane.956', me_plane_001)
ob_plane_875 = bpy.data.objects.new('Plane.875', me_plane_007)
ob_plane_872 = bpy.data.objects.new('Plane.872', me_plane_010)
ob_plane_871 = bpy.data.objects.new('Plane.871', me_plane_000)
ob_plane_869 = bpy.data.objects.new('Plane.869', me_plane_002)
ob_plane_867 = bpy.data.objects.new('Plane.867', me_plane_003)
ob_plane_866 = bpy.data.objects.new('Plane.866', me_plane_003)
ob_plane_865 = bpy.data.objects.new('Plane.865', me_plane_003)
ob_plane_861 = bpy.data.objects.new('Plane.861', me_plane_010)
ob_plane_860 = bpy.data.objects.new('Plane.860', me_plane_010)
ob_plane_859 = bpy.data.objects.new('Plane.859', me_plane_010)
ob_plane_856 = bpy.data.objects.new('Plane.856', me_plane_010)
ob_plane_854 = bpy.data.objects.new('Plane.854', me_plane_010)
ob_plane_846 = bpy.data.objects.new('Plane.846', me_plane_010)
ob_plane_845 = bpy.data.objects.new('Plane.845', me_plane_010)
ob_plane_844 = bpy.data.objects.new('Plane.844', me_plane_010)
ob_plane_838 = bpy.data.objects.new('Plane.838', me_plane_010)
ob_plane_318 = bpy.data.objects.new('Plane.318', me_plane_002)
ob_plane_314 = bpy.data.objects.new('Plane.314', me_plane_003)
ob_plane_311 = bpy.data.objects.new('Plane.311', me_plane_003)
ob_plane_310 = bpy.data.objects.new('Plane.310', me_plane_003)
ob_plane_304 = bpy.data.objects.new('Plane.304', me_plane_007)
ob_plane_303 = bpy.data.objects.new('Plane.303', me_plane_007)
ob_plane_296 = bpy.data.objects.new('Plane.296', me_plane_007)
ob_plane_044 = bpy.data.objects.new('Plane.044', me_plane_007)
ob_plane_039 = bpy.data.objects.new('Plane.039', me_plane_006)
ob_plane_029 = bpy.data.objects.new('Plane.029', me_plane_007)
ob_plane_026 = bpy.data.objects.new('Plane.026', me_plane_007)
ob_plane_025 = bpy.data.objects.new('Plane.025', me_plane_007)
ob_rotationcontrol_001 = bpy.data.objects.new('RotationControl.001', None)
ob_cameratarget = bpy.data.objects.new('CameraTarget', None)
ob_camera = bpy.data.objects.new('Camera', cam_camera)
ob_lamp_001 = bpy.data.objects.new('Lamp.001', light_lamp_004)
ob_lamp = bpy.data.objects.new('Lamp', light_lamp_003)

# ---- transforms, parenting, visibility, modifiers, constraints
ob_cube_007.location = (-9.5, -0.8, 0.0)
ob_cube_007.lineart.crease_threshold = 0.0
_m = ob_cube_007.modifiers.new('Bevel', 'BEVEL')
_m.width = 0.00505
_m.width_pct = 0.00505
_m.limit_method = 'NONE'
_m.spread = 0.0
_m = ob_cube_007.modifiers.new('Array', 'ARRAY')
_m.count = 4
_m.constant_offset_displace = (0.0, 0.0, 0.0)
_m.relative_offset_displace = (0.0, 0.0, 1.0)
ob_cube_006.location = (-9.5, 0.2, 0.0)
ob_cube_006.rotation_euler = (0.0, 0.0, 1.571)
ob_cube_006.lineart.crease_threshold = 0.0
_m = ob_cube_006.modifiers.new('Bevel', 'BEVEL')
_m.width = 0.00505
_m.width_pct = 0.00505
_m.limit_method = 'NONE'
_m.spread = 0.0
_m = ob_cube_006.modifiers.new('Array', 'ARRAY')
_m.count = 4
_m.constant_offset_displace = (0.0, 0.0, 0.0)
_m.relative_offset_displace = (0.0, 0.0, 1.0)
ob_cube_005.location = (-10.5, 0.2, 0.0)
ob_cube_005.rotation_euler = (0.0, 0.0, 3.142)
ob_cube_005.lineart.crease_threshold = 0.0
_m = ob_cube_005.modifiers.new('Bevel', 'BEVEL')
_m.width = 0.00505
_m.width_pct = 0.00505
_m.limit_method = 'NONE'
_m.spread = 0.0
_m = ob_cube_005.modifiers.new('Array', 'ARRAY')
_m.count = 4
_m.constant_offset_displace = (0.0, 0.0, 0.0)
_m.relative_offset_displace = (0.0, 0.0, 1.0)
ob_cube_004.location = (-10.5, -0.8, 0.0)
ob_cube_004.rotation_euler = (0.0, 0.0, 4.712)
ob_cube_004.lineart.crease_threshold = 0.0
_m = ob_cube_004.modifiers.new('Bevel', 'BEVEL')
_m.width = 0.00505
_m.width_pct = 0.00505
_m.limit_method = 'NONE'
_m.spread = 0.0
_m = ob_cube_004.modifiers.new('Array', 'ARRAY')
_m.count = 4
_m.constant_offset_displace = (0.0, 0.0, 0.0)
_m.relative_offset_displace = (0.0, 0.0, 1.0)
ob_cube_003.location = (-15.5, -0.8, 0.0)
ob_cube_003.rotation_euler = (0.0, 0.0, 4.712)
ob_cube_003.lineart.crease_threshold = 0.0
_m = ob_cube_003.modifiers.new('Bevel', 'BEVEL')
_m.width = 0.00505
_m.width_pct = 0.00505
_m.limit_method = 'NONE'
_m.spread = 0.0
_m = ob_cube_003.modifiers.new('Array', 'ARRAY')
_m.count = 8
_m.constant_offset_displace = (0.0, 0.0, 0.0)
_m.relative_offset_displace = (0.0, 0.0, 1.0)
ob_cube_002.location = (-15.5, 0.2, 0.0)
ob_cube_002.rotation_euler = (0.0, 0.0, 3.142)
ob_cube_002.lineart.crease_threshold = 0.0
_m = ob_cube_002.modifiers.new('Bevel', 'BEVEL')
_m.width = 0.00505
_m.width_pct = 0.00505
_m.limit_method = 'NONE'
_m.spread = 0.0
_m = ob_cube_002.modifiers.new('Array', 'ARRAY')
_m.count = 8
_m.constant_offset_displace = (0.0, 0.0, 0.0)
_m.relative_offset_displace = (0.0, 0.0, 1.0)
ob_cube_001.location = (-14.5, 0.2, 0.0)
ob_cube_001.rotation_euler = (0.0, 0.0, 1.571)
ob_cube_001.lineart.crease_threshold = 0.0
_m = ob_cube_001.modifiers.new('Bevel', 'BEVEL')
_m.width = 0.00505
_m.width_pct = 0.00505
_m.limit_method = 'NONE'
_m.spread = 0.0
_m = ob_cube_001.modifiers.new('Array', 'ARRAY')
_m.count = 8
_m.constant_offset_displace = (0.0, 0.0, 0.0)
_m.relative_offset_displace = (0.0, 0.0, 1.0)
ob_cube.location = (-14.5, -0.8, 0.0)
ob_cube.lineart.crease_threshold = 0.0
_m = ob_cube.modifiers.new('Bevel', 'BEVEL')
_m.width = 0.00505
_m.width_pct = 0.00505
_m.limit_method = 'NONE'
_m.spread = 0.0
_m = ob_cube.modifiers.new('Array', 'ARRAY')
_m.count = 8
_m.constant_offset_displace = (0.0, 0.0, 0.0)
_m.relative_offset_displace = (0.0, 0.0, 1.0)
ob_plane_1406.location = (-10.5, -0.8, 0.6)
ob_plane_1406.rotation_euler = (0.0, 0.0, 1.571)
ob_plane_1406.lineart.crease_threshold = 0.0
ob_plane_1405.location = (-10.5, 0.2, 0.6)
ob_plane_1405.lineart.crease_threshold = 0.0
ob_plane_1404.location = (-9.5, 0.2, 0.6)
ob_plane_1404.rotation_euler = (0.0, 0.0, -1.571)
ob_plane_1404.lineart.crease_threshold = 0.0
ob_plane_1403.location = (-9.5, -0.8, 0.6)
ob_plane_1403.rotation_euler = (0.0, 0.0, -3.142)
ob_plane_1403.lineart.crease_threshold = 0.0
ob_plane_1402.location = (-15.5, -0.8, 0.6)
ob_plane_1402.rotation_euler = (0.0, 0.0, 1.571)
ob_plane_1402.lineart.crease_threshold = 0.0
ob_plane_1401.location = (-14.5, -0.8, 0.6)
ob_plane_1401.rotation_euler = (0.0, 0.0, 3.142)
ob_plane_1401.lineart.crease_threshold = 0.0
ob_plane_1400.location = (-15.5, 0.2, 0.6)
ob_plane_1400.lineart.crease_threshold = 0.0
ob_plane_1399.location = (-14.5, 0.2, 0.6)
ob_plane_1399.rotation_euler = (0.0, 0.0, -1.571)
ob_plane_1399.lineart.crease_threshold = 0.0
ob_plane_1379.location = (-15.0, 5.96e-08, 0.6)
ob_plane_1379.scale = (0.5, 1.0, 1.0)
ob_plane_1379.lineart.crease_threshold = 0.0
ob_plane_1378.location = (-14.5, 0.1, 0.6)
ob_plane_1378.rotation_euler = (0.0, 0.0, -1.571)
ob_plane_1378.lineart.crease_threshold = 0.0
ob_plane_1377.location = (-14.5, -0.3, 0.6)
ob_plane_1377.rotation_euler = (0.0, 0.0, -1.571)
ob_plane_1377.lineart.crease_threshold = 0.0
ob_plane_1376.location = (-15.0, 0.2, 0.6)
ob_plane_1376.lineart.crease_threshold = 0.0
ob_plane_1375.location = (-15.4, 0.2, 0.6)
ob_plane_1375.lineart.crease_threshold = 0.0
ob_plane_1374.location = (-15.5, -0.7, 0.6)
ob_plane_1374.rotation_euler = (0.0, 0.0, 1.571)
ob_plane_1374.lineart.crease_threshold = 0.0
ob_plane_1373.location = (-15.5, -0.3, 0.6)
ob_plane_1373.rotation_euler = (0.0, 0.0, 1.571)
ob_plane_1373.lineart.crease_threshold = 0.0
ob_plane_1372.location = (-14.5, -0.8, 0.6)
ob_plane_1372.rotation_euler = (0.0, 0.0, -3.142)
ob_plane_1372.lineart.crease_threshold = 0.0
ob_plane_1371.location = (-14.5, 0.2, 0.6)
ob_plane_1371.rotation_euler = (0.0, 0.0, -1.571)
ob_plane_1371.lineart.crease_threshold = 0.0
ob_plane_1370.location = (-15.5, 0.2, 0.6)
ob_plane_1370.lineart.crease_threshold = 0.0
ob_plane_1369.location = (-15.5, -0.8, 0.6)
ob_plane_1369.rotation_euler = (0.0, 0.0, 1.571)
ob_plane_1369.lineart.crease_threshold = 0.0
ob_plane_1368.location = (-15.0, -0.8, 0.6)
ob_plane_1368.rotation_euler = (0.0, 0.0, 3.142)
ob_plane_1368.lineart.crease_threshold = 0.0
ob_plane_1367.location = (-14.6, -0.8, 0.6)
ob_plane_1367.rotation_euler = (0.0, 0.0, 3.142)
ob_plane_1367.lineart.crease_threshold = 0.0
ob_plane_1366.location = (-14.8, -0.8, 0.3)
ob_plane_1366.rotation_euler = (0.0, 0.0, 3.142)
ob_plane_1366.lineart.crease_threshold = 0.0
ob_plane_050.location = (-15.2, 0.2, 0.3)
ob_plane_050.lineart.crease_threshold = 0.0
ob_plane_1365.location = (-14.5, -0.3, 0.3)
ob_plane_1365.rotation_euler = (0.0, 0.0, -1.571)
ob_plane_1365.lineart.crease_threshold = 0.0
ob_plane_1364.location = (-14.5, -0.1, 0.3)
ob_plane_1364.rotation_euler = (0.0, 0.0, -1.571)
ob_plane_1364.lineart.crease_threshold = 0.0
ob_plane_1363.location = (-14.5, 0.1, 0.3)
ob_plane_1363.rotation_euler = (0.0, 0.0, -1.571)
ob_plane_1363.lineart.crease_threshold = 0.0
ob_plane_1362.location = (-14.5, 0.2, 0.3)
ob_plane_1362.rotation_euler = (0.0, 0.0, -1.571)
ob_plane_1362.lineart.crease_threshold = 0.0
ob_plane_1361.location = (-14.5, -0.5, 0.3)
ob_plane_1361.rotation_euler = (0.0, 0.0, -1.571)
ob_plane_1361.lineart.crease_threshold = 0.0
ob_plane_1359.location = (-14.8, 0.2, 0.3)
ob_plane_1359.lineart.crease_threshold = 0.0
ob_plane_1358.location = (-14.6, -0.8, 0.3)
ob_plane_1358.rotation_euler = (0.0, 0.0, 3.142)
ob_plane_1358.lineart.crease_threshold = 0.0
ob_plane_1357.location = (-15.5, -0.1, 0.3)
ob_plane_1357.rotation_euler = (0.0, 0.0, 1.571)
ob_plane_1357.lineart.crease_threshold = 0.0
ob_plane_1356.location = (-15.0, 5.96e-08, 0.3)
ob_plane_1356.scale = (0.5, 1.0, 1.0)
ob_plane_1356.lineart.crease_threshold = 0.0
ob_plane_063.location = (-14.5, -0.8, 0.3)
ob_plane_063.rotation_euler = (0.0, 0.0, 3.142)
ob_plane_063.lineart.crease_threshold = 0.0
ob_plane_062.location = (-15.5, -0.8, 0.3)
ob_plane_062.rotation_euler = (0.0, 0.0, 1.571)
ob_plane_062.lineart.crease_threshold = 0.0
ob_plane_060.location = (-15.5, 0.2, 0.3)
ob_plane_060.lineart.crease_threshold = 0.0
ob_plane_058.location = (-15.2, -0.8, 0.3)
ob_plane_058.rotation_euler = (0.0, 0.0, 3.142)
ob_plane_058.lineart.crease_threshold = 0.0
ob_plane_053.location = (-15.0, -0.8, 0.3)
ob_plane_053.rotation_euler = (0.0, 0.0, 3.142)
ob_plane_053.lineart.crease_threshold = 0.0
ob_plane_052.location = (-15.0, 0.2, 0.3)
ob_plane_052.lineart.crease_threshold = 0.0
ob_plane_051.location = (-15.4, 0.2, 0.3)
ob_plane_051.lineart.crease_threshold = 0.0
ob_plane_049.location = (-15.5, -0.7, 0.3)
ob_plane_049.rotation_euler = (0.0, 0.0, 1.571)
ob_plane_049.lineart.crease_threshold = 0.0
ob_plane_036.location = (-15.5, -0.5, 0.3)
ob_plane_036.rotation_euler = (0.0, 0.0, 1.571)
ob_plane_036.lineart.crease_threshold = 0.0
ob_plane_035.location = (-15.5, -0.3, 0.3)
ob_plane_035.rotation_euler = (0.0, 0.0, 1.571)
ob_plane_035.lineart.crease_threshold = 0.0
ob_plane_1355.location = (-15.5, -0.3, 2.98e-08)
ob_plane_1355.rotation_euler = (0.0, 0.0, 1.571)
ob_plane_1355.lineart.crease_threshold = 0.0
ob_plane_1354.location = (-15.5, -0.5, 2.98e-08)
ob_plane_1354.rotation_euler = (0.0, 0.0, 1.571)
ob_plane_1354.lineart.crease_threshold = 0.0
ob_plane_1353.location = (-15.5, -0.7, 2.98e-08)
ob_plane_1353.rotation_euler = (0.0, 0.0, 1.571)
ob_plane_1353.lineart.crease_threshold = 0.0
ob_plane_1352.location = (-14.8, -0.8, 0.0)
ob_plane_1352.rotation_euler = (0.0, 0.0, 3.142)
ob_plane_1352.lineart.crease_threshold = 0.0
ob_plane_1351.location = (-15.4, 0.2, 2.98e-08)
ob_plane_1351.lineart.crease_threshold = 0.0
ob_plane_1350.location = (-15.0, 0.2, 2.98e-08)
ob_plane_1350.lineart.crease_threshold = 0.0
ob_plane_1349.location = (-15.0, -0.8, 2.98e-08)
ob_plane_1349.rotation_euler = (0.0, 0.0, 3.142)
ob_plane_1349.lineart.crease_threshold = 0.0
ob_plane_1348.location = (-15.2, -0.8, 2.98e-08)
ob_plane_1348.rotation_euler = (0.0, 0.0, 3.142)
ob_plane_1348.lineart.crease_threshold = 0.0
ob_plane_1347.location = (-15.5, 0.2, 0.0)
ob_plane_1347.lineart.crease_threshold = 0.0
ob_plane_1346.location = (-15.5, -0.8, 0.0)
ob_plane_1346.rotation_euler = (0.0, 0.0, 1.571)
ob_plane_1346.lineart.crease_threshold = 0.0
ob_plane_1345.location = (-14.5, -0.8, 0.0)
ob_plane_1345.rotation_euler = (0.0, 0.0, 3.142)
ob_plane_1345.lineart.crease_threshold = 0.0
ob_plane_1344.location = (-15.0, 5.96e-08, 0.0)
ob_plane_1344.scale = (0.5, 1.0, 1.0)
ob_plane_1344.lineart.crease_threshold = 0.0
ob_plane_061.location = (-15.5, -0.1, 2.98e-08)
ob_plane_061.rotation_euler = (0.0, 0.0, 1.571)
ob_plane_061.lineart.crease_threshold = 0.0
ob_plane_059.location = (-14.6, -0.8, 2.98e-08)
ob_plane_059.rotation_euler = (0.0, 0.0, 3.142)
ob_plane_059.lineart.crease_threshold = 0.0
ob_plane_057.location = (-14.8, 0.2, 2.98e-08)
ob_plane_057.lineart.crease_threshold = 0.0
ob_plane_056.location = (-15.2, 0.2, 0.0)
ob_plane_056.rotation_euler = (0.0, 0.0, 6.283)
ob_plane_056.lineart.crease_threshold = 0.0
ob_plane_054.location = (-14.5, -0.5, 2.98e-08)
ob_plane_054.rotation_euler = (0.0, 0.0, -1.571)
ob_plane_054.lineart.crease_threshold = 0.0
ob_plane_048.location = (-14.5, 0.2, 0.0)
ob_plane_048.rotation_euler = (0.0, 0.0, -1.571)
ob_plane_048.lineart.crease_threshold = 0.0
ob_plane_047.location = (-14.5, 0.1, 2.98e-08)
ob_plane_047.rotation_euler = (0.0, 0.0, -1.571)
ob_plane_047.lineart.crease_threshold = 0.0
ob_plane_046.location = (-14.5, -0.1, 2.98e-08)
ob_plane_046.rotation_euler = (0.0, 0.0, -1.571)
ob_plane_046.lineart.crease_threshold = 0.0
ob_plane_011.location = (-14.5, -0.3, 2.98e-08)
ob_plane_011.rotation_euler = (0.0, 0.0, -1.571)
ob_plane_011.lineart.crease_threshold = 0.0
ob_plane_045.location = (-5.4, 0.2, 7.451e-09)
ob_plane_045.lineart.crease_threshold = 0.0
ob_plane_043.location = (-4.5, -0.8, 0.3)
ob_plane_043.rotation_euler = (0.0, 0.0, 3.142)
ob_plane_043.lineart.crease_threshold = 0.0
ob_plane_042.location = (-5.5, -0.8, 0.3)
ob_plane_042.rotation_euler = (0.0, 0.0, 1.571)
ob_plane_042.lineart.crease_threshold = 0.0
ob_plane_041.location = (-5.5, 0.2, 0.3)
ob_plane_041.lineart.crease_threshold = 0.0
ob_plane_040.location = (-5.2, -0.8, 7.451e-09)
ob_plane_040.rotation_euler = (0.0, 0.0, 3.142)
ob_plane_040.lineart.crease_threshold = 0.0
ob_plane_038.location = (-5.0, -0.8, 7.451e-09)
ob_plane_038.rotation_euler = (0.0, 0.0, 3.142)
ob_plane_038.lineart.crease_threshold = 0.0
ob_plane_037.location = (-5.0, 0.2, 7.451e-09)
ob_plane_037.lineart.crease_threshold = 0.0
ob_plane_034.location = (-5.5, -0.7, 7.451e-09)
ob_plane_034.rotation_euler = (0.0, 0.0, 1.571)
ob_plane_034.lineart.crease_threshold = 0.0
ob_plane_033.location = (-5.5, -0.5, 7.451e-09)
ob_plane_033.rotation_euler = (0.0, 0.0, 1.571)
ob_plane_033.lineart.crease_threshold = 0.0
ob_plane_032.location = (-5.5, -0.3, 7.451e-09)
ob_plane_032.rotation_euler = (0.0, 0.0, 1.571)
ob_plane_032.lineart.crease_threshold = 0.0
ob_plane_031.location = (-5.5, 0.2, 7.451e-09)
ob_plane_031.lineart.crease_threshold = 0.0
ob_plane_030.location = (-5.5, -0.8, 7.451e-09)
ob_plane_030.rotation_euler = (0.0, 0.0, 1.571)
ob_plane_030.lineart.crease_threshold = 0.0
ob_plane_028.location = (-4.5, -0.8, 7.451e-09)
ob_plane_028.rotation_euler = (0.0, 0.0, 3.142)
ob_plane_028.lineart.crease_threshold = 0.0
ob_plane_027.location = (-5.0, 5.96e-08, 0.01)
ob_plane_027.scale = (0.5, 1.0, 1.0)
ob_plane_027.lineart.crease_threshold = 0.0
ob_plane_024.location = (-5.5, -0.1, 7.451e-09)
ob_plane_024.rotation_euler = (0.0, 0.0, 1.571)
ob_plane_024.lineart.crease_threshold = 0.0
ob_plane_023.location = (-4.6, -0.8, 7.451e-09)
ob_plane_023.rotation_euler = (0.0, 0.0, 3.142)
ob_plane_023.lineart.crease_threshold = 0.0
ob_plane_022.location = (-4.8, 0.2, 7.451e-09)
ob_plane_022.lineart.crease_threshold = 0.0
ob_plane_021.location = (-4.5, -0.5, 7.451e-09)
ob_plane_021.rotation_euler = (0.0, 0.0, -1.571)
ob_plane_021.lineart.crease_threshold = 0.0
ob_plane_020.location = (-4.5, 0.2, 7.451e-09)
ob_plane_020.rotation_euler = (0.0, 0.0, -1.571)
ob_plane_020.lineart.crease_threshold = 0.0
ob_plane_019.location = (-4.5, -0.3, 7.451e-09)
ob_plane_019.rotation_euler = (0.0, 0.0, -1.571)
ob_plane_019.lineart.crease_threshold = 0.0
ob_plane_018.location = (-4.5, -0.1, 7.451e-09)
ob_plane_018.rotation_euler = (0.0, 0.0, -1.571)
ob_plane_018.lineart.crease_threshold = 0.0
ob_plane_017.location = (-4.5, 0.1, 7.451e-09)
ob_plane_017.rotation_euler = (0.0, 0.0, -1.571)
ob_plane_017.lineart.crease_threshold = 0.0
ob_plane_016.location = (-4.5, 0.2, 0.3)
ob_plane_016.rotation_euler = (0.0, 0.0, -1.571)
ob_plane_016.lineart.crease_threshold = 0.0
ob_plane_015.location = (-9.5, -0.3, 2.98e-08)
ob_plane_015.rotation_euler = (0.0, 0.0, -1.571)
ob_plane_015.lineart.crease_threshold = 0.0
ob_plane_014.location = (-9.5, -0.1, 2.98e-08)
ob_plane_014.rotation_euler = (0.0, 0.0, -1.571)
ob_plane_014.lineart.crease_threshold = 0.0
ob_plane_013.location = (-9.5, 0.1, 2.98e-08)
ob_plane_013.rotation_euler = (0.0, 0.0, -1.571)
ob_plane_013.lineart.crease_threshold = 0.0
ob_plane_012.location = (-9.5, 0.2, 0.0)
ob_plane_012.rotation_euler = (0.0, 0.0, -1.571)
ob_plane_012.lineart.crease_threshold = 0.0
ob_plane_010.location = (-9.5, 0.1, 0.3)
ob_plane_010.rotation_euler = (0.0, 0.0, -1.571)
ob_plane_010.lineart.crease_threshold = 0.0
ob_plane_009.location = (-9.5, -0.1, 0.3)
ob_plane_009.rotation_euler = (0.0, 0.0, -1.571)
ob_plane_009.lineart.crease_threshold = 0.0
ob_plane_008.location = (-9.5, -0.3, 0.3)
ob_plane_008.rotation_euler = (0.0, 0.0, -1.571)
ob_plane_008.lineart.crease_threshold = 0.0
ob_plane_007.location = (-9.5, 0.2, 0.3)
ob_plane_007.rotation_euler = (0.0, 0.0, -1.571)
ob_plane_007.lineart.crease_threshold = 0.0
ob_plane_006.location = (-9.5, -0.5, 0.3)
ob_plane_006.rotation_euler = (0.0, 0.0, -1.571)
ob_plane_006.lineart.crease_threshold = 0.0
ob_plane_005.location = (-9.5, -0.5, 2.98e-08)
ob_plane_005.rotation_euler = (0.0, 0.0, -1.571)
ob_plane_005.lineart.crease_threshold = 0.0
ob_plane_004.location = (-10.2, 0.2, 0.0)
ob_plane_004.rotation_euler = (0.0, 0.0, 6.283)
ob_plane_004.lineart.crease_threshold = 0.0
ob_plane_003.location = (-9.8, 0.2, 2.98e-08)
ob_plane_003.lineart.crease_threshold = 0.0
ob_plane_002.location = (-9.8, 0.2, 0.3)
ob_plane_002.lineart.crease_threshold = 0.0
ob_plane_001.location = (-9.6, -0.8, 2.98e-08)
ob_plane_001.rotation_euler = (0.0, 0.0, 3.142)
ob_plane_001.lineart.crease_threshold = 0.0
ob_plane_000.location = (-9.6, -0.8, 0.3)
ob_plane_000.rotation_euler = (0.0, 0.0, 3.142)
ob_plane_000.lineart.crease_threshold = 0.0
ob_plane_1331.location = (0.0, 0.0, 0.0)
ob_plane_1331.lineart.crease_threshold = 0.0
ob_plane_1123.location = (-15.0, 0.0, 0.0)
ob_plane_1123.lineart.crease_threshold = 0.0
ob_plane_055.location = (-5.0, 0.0, 0.0)
ob_plane_055.lineart.crease_threshold = 0.0
ob_plane_956.location = (0.0, 0.0, 0.0)
ob_plane_956.lineart.crease_threshold = 0.0
ob_plane_875.location = (-10.5, -0.1, 2.98e-08)
ob_plane_875.rotation_euler = (0.0, 0.0, 1.571)
ob_plane_875.lineart.crease_threshold = 0.0
ob_plane_872.location = (-10.5, -0.1, 0.3)
ob_plane_872.rotation_euler = (0.0, 0.0, 1.571)
ob_plane_872.lineart.crease_threshold = 0.0
ob_plane_871.location = (-10.0, 0.0, 0.0)
ob_plane_871.lineart.crease_threshold = 0.0
ob_plane_869.location = (-10.0, 5.96e-08, 0.3)
ob_plane_869.scale = (0.5, 1.0, 1.0)
ob_plane_869.lineart.crease_threshold = 0.0
ob_plane_867.location = (-9.5, -0.8, 0.3)
ob_plane_867.rotation_euler = (0.0, 0.0, 3.142)
ob_plane_867.lineart.crease_threshold = 0.0
ob_plane_866.location = (-10.5, -0.8, 0.3)
ob_plane_866.rotation_euler = (0.0, 0.0, 1.571)
ob_plane_866.lineart.crease_threshold = 0.0
ob_plane_865.location = (-10.5, 0.2, 0.3)
ob_plane_865.lineart.crease_threshold = 0.0
ob_plane_861.location = (-10.5, -0.3, 0.3)
ob_plane_861.rotation_euler = (0.0, 0.0, 1.571)
ob_plane_861.lineart.crease_threshold = 0.0
ob_plane_860.location = (-10.5, -0.5, 0.3)
ob_plane_860.rotation_euler = (0.0, 0.0, 1.571)
ob_plane_860.lineart.crease_threshold = 0.0
ob_plane_859.location = (-10.5, -0.7, 0.3)
ob_plane_859.rotation_euler = (0.0, 0.0, 1.571)
ob_plane_859.lineart.crease_threshold = 0.0
ob_plane_856.location = (-9.8, -0.8, 0.3)
ob_plane_856.rotation_euler = (0.0, 0.0, 3.142)
ob_plane_856.lineart.crease_threshold = 0.0
ob_plane_854.location = (-10.2, 0.2, 0.3)
ob_plane_854.lineart.crease_threshold = 0.0
ob_plane_846.location = (-10.0, 0.2, 0.3)
ob_plane_846.lineart.crease_threshold = 0.0
ob_plane_845.location = (-10.0, -0.8, 0.3)
ob_plane_845.rotation_euler = (0.0, 0.0, 3.142)
ob_plane_845.lineart.crease_threshold = 0.0
ob_plane_844.location = (-10.2, -0.8, 0.3)
ob_plane_844.rotation_euler = (0.0, 0.0, 3.142)
ob_plane_844.lineart.crease_threshold = 0.0
ob_plane_838.location = (-10.4, 0.2, 0.3)
ob_plane_838.lineart.crease_threshold = 0.0
ob_plane_318.location = (-10.0, 5.96e-08, 0.0)
ob_plane_318.scale = (0.5, 1.0, 1.0)
ob_plane_318.lineart.crease_threshold = 0.0
ob_plane_314.location = (-9.5, -0.8, 0.0)
ob_plane_314.rotation_euler = (0.0, 0.0, 3.142)
ob_plane_314.lineart.crease_threshold = 0.0
ob_plane_311.location = (-10.5, -0.8, 0.0)
ob_plane_311.rotation_euler = (0.0, 0.0, 1.571)
ob_plane_311.lineart.crease_threshold = 0.0
ob_plane_310.location = (-10.5, 0.2, 0.0)
ob_plane_310.lineart.crease_threshold = 0.0
ob_plane_304.location = (-10.2, -0.8, 2.98e-08)
ob_plane_304.rotation_euler = (0.0, 0.0, 3.142)
ob_plane_304.lineart.crease_threshold = 0.0
ob_plane_303.location = (-10.0, -0.8, 2.98e-08)
ob_plane_303.rotation_euler = (0.0, 0.0, 3.142)
ob_plane_303.lineart.crease_threshold = 0.0
ob_plane_296.location = (-10.0, 0.2, 2.98e-08)
ob_plane_296.lineart.crease_threshold = 0.0
ob_plane_044.location = (-10.4, 0.2, 2.98e-08)
ob_plane_044.lineart.crease_threshold = 0.0
ob_plane_039.location = (-9.8, -0.8, 0.0)
ob_plane_039.rotation_euler = (0.0, 0.0, 3.142)
ob_plane_039.lineart.crease_threshold = 0.0
ob_plane_029.location = (-10.5, -0.7, 2.98e-08)
ob_plane_029.rotation_euler = (0.0, 0.0, 1.571)
ob_plane_029.lineart.crease_threshold = 0.0
ob_plane_026.location = (-10.5, -0.5, 2.98e-08)
ob_plane_026.rotation_euler = (0.0, 0.0, 1.571)
ob_plane_026.lineart.crease_threshold = 0.0
ob_plane_025.location = (-10.5, -0.3, 2.98e-08)
ob_plane_025.rotation_euler = (0.0, 0.0, 1.571)
ob_plane_025.lineart.crease_threshold = 0.0
ob_rotationcontrol_001.location = (-15.0, 0.0, 0.0)
ob_rotationcontrol_001.empty_image_offset = (0.0, 0.0)
ob_rotationcontrol_001.lineart.crease_threshold = 0.0
ob_cameratarget.parent = ob_rotationcontrol_001
ob_cameratarget.location = (0.0, 0.0, 2.451)
ob_cameratarget.empty_image_offset = (0.0, 0.0)
ob_cameratarget.lineart.crease_threshold = 0.0
ob_camera.parent = ob_cameratarget
ob_camera.location = (4.0, 4.0, 3.268)
ob_camera.rotation_euler = (1.109, 0.01082, 0.8149)
ob_camera.lock_rotations_4d = False
ob_camera.empty_display_type = 'ARROWS'
ob_camera.color = (0.0, 0.0, 0.0, 0.0)
ob_camera.display_type = 'WIRE'
ob_camera.lineart.crease_threshold = 0.0
_c = ob_camera.constraints.new('TRACK_TO'); _c.name = 'TrackTo'
_c.target = ob_cameratarget
ob_lamp_001.parent = ob_rotationcontrol_001
ob_lamp_001.location = (-1.0, 2.0, 2.0)
ob_lamp_001.lock_rotations_4d = False
ob_lamp_001.empty_display_type = 'ARROWS'
ob_lamp_001.color = (0.0, 0.0, 0.0, 0.0)
ob_lamp_001.lineart.crease_threshold = 0.0
_c = ob_lamp_001.constraints.new('TRACK_TO'); _c.name = 'TrackTo'
_c.target = ob_rotationcontrol_001
ob_lamp.parent = ob_rotationcontrol_001
ob_lamp.location = (-1.0, 2.0, 0.8)
ob_lamp.lock_rotations_4d = False
ob_lamp.empty_display_type = 'ARROWS'
ob_lamp.color = (0.0, 0.0, 0.0, 0.0)
ob_lamp.lineart.crease_threshold = 0.0
_c = ob_lamp.constraints.new('TRACK_TO'); _c.name = 'TrackTo'
_c.target = ob_rotationcontrol_001

# ---- collection membership
col_collection_1.objects.link(ob_cube_007)
col_collection_1.objects.link(ob_cube_006)
col_collection_1.objects.link(ob_cube_005)
col_collection_1.objects.link(ob_cube_004)
col_collection_1.objects.link(ob_cube_003)
col_collection_1.objects.link(ob_cube_002)
col_collection_1.objects.link(ob_cube_001)
col_collection_1.objects.link(ob_cube)
col_collection_1.objects.link(ob_plane_1406)
col_collection_1.objects.link(ob_plane_1405)
col_collection_1.objects.link(ob_plane_1404)
col_collection_1.objects.link(ob_plane_1403)
col_collection_1.objects.link(ob_plane_1402)
col_collection_1.objects.link(ob_plane_1401)
col_collection_1.objects.link(ob_plane_1400)
col_collection_1.objects.link(ob_plane_1399)
col_collection_1.objects.link(ob_plane_1379)
col_collection_1.objects.link(ob_plane_1378)
col_collection_1.objects.link(ob_plane_1377)
col_collection_1.objects.link(ob_plane_1376)
col_collection_1.objects.link(ob_plane_1375)
col_collection_1.objects.link(ob_plane_1374)
col_collection_1.objects.link(ob_plane_1373)
col_collection_1.objects.link(ob_plane_1372)
col_collection_1.objects.link(ob_plane_1371)
col_collection_1.objects.link(ob_plane_1370)
col_collection_1.objects.link(ob_plane_1369)
col_collection_1.objects.link(ob_plane_1368)
col_collection_1.objects.link(ob_plane_1367)
col_collection_1.objects.link(ob_plane_1366)
col_collection_1.objects.link(ob_plane_050)
col_collection_1.objects.link(ob_plane_1365)
col_collection_1.objects.link(ob_plane_1364)
col_collection_1.objects.link(ob_plane_1363)
col_collection_1.objects.link(ob_plane_1362)
col_collection_1.objects.link(ob_plane_1361)
col_collection_1.objects.link(ob_plane_1359)
col_collection_1.objects.link(ob_plane_1358)
col_collection_1.objects.link(ob_plane_1357)
col_collection_1.objects.link(ob_plane_1356)
col_collection_1.objects.link(ob_plane_063)
col_collection_1.objects.link(ob_plane_062)
col_collection_1.objects.link(ob_plane_060)
col_collection_1.objects.link(ob_plane_058)
col_collection_1.objects.link(ob_plane_053)
col_collection_1.objects.link(ob_plane_052)
col_collection_1.objects.link(ob_plane_051)
col_collection_1.objects.link(ob_plane_049)
col_collection_1.objects.link(ob_plane_036)
col_collection_1.objects.link(ob_plane_035)
col_collection_1.objects.link(ob_plane_1355)
col_collection_1.objects.link(ob_plane_1354)
col_collection_1.objects.link(ob_plane_1353)
col_collection_1.objects.link(ob_plane_1352)
col_collection_1.objects.link(ob_plane_1351)
col_collection_1.objects.link(ob_plane_1350)
col_collection_1.objects.link(ob_plane_1349)
col_collection_1.objects.link(ob_plane_1348)
col_collection_1.objects.link(ob_plane_1347)
col_collection_1.objects.link(ob_plane_1346)
col_collection_1.objects.link(ob_plane_1345)
col_collection_1.objects.link(ob_plane_1344)
col_collection_1.objects.link(ob_plane_061)
col_collection_1.objects.link(ob_plane_059)
col_collection_1.objects.link(ob_plane_057)
col_collection_1.objects.link(ob_plane_056)
col_collection_1.objects.link(ob_plane_054)
col_collection_1.objects.link(ob_plane_048)
col_collection_1.objects.link(ob_plane_047)
col_collection_1.objects.link(ob_plane_046)
col_collection_1.objects.link(ob_plane_011)
col_collection_1.objects.link(ob_plane_045)
col_collection_1.objects.link(ob_plane_043)
col_collection_1.objects.link(ob_plane_042)
col_collection_1.objects.link(ob_plane_041)
col_collection_1.objects.link(ob_plane_040)
col_collection_1.objects.link(ob_plane_038)
col_collection_1.objects.link(ob_plane_037)
col_collection_1.objects.link(ob_plane_034)
col_collection_1.objects.link(ob_plane_033)
col_collection_1.objects.link(ob_plane_032)
col_collection_1.objects.link(ob_plane_031)
col_collection_1.objects.link(ob_plane_030)
col_collection_1.objects.link(ob_plane_028)
col_collection_1.objects.link(ob_plane_027)
col_collection_1.objects.link(ob_plane_024)
col_collection_1.objects.link(ob_plane_023)
col_collection_1.objects.link(ob_plane_022)
col_collection_1.objects.link(ob_plane_021)
col_collection_1.objects.link(ob_plane_020)
col_collection_1.objects.link(ob_plane_019)
col_collection_1.objects.link(ob_plane_018)
col_collection_1.objects.link(ob_plane_017)
col_collection_1.objects.link(ob_plane_016)
col_collection_1.objects.link(ob_plane_015)
col_collection_1.objects.link(ob_plane_014)
col_collection_1.objects.link(ob_plane_013)
col_collection_1.objects.link(ob_plane_012)
col_collection_1.objects.link(ob_plane_010)
col_collection_1.objects.link(ob_plane_009)
col_collection_1.objects.link(ob_plane_008)
col_collection_1.objects.link(ob_plane_007)
col_collection_1.objects.link(ob_plane_006)
col_collection_1.objects.link(ob_plane_005)
col_collection_1.objects.link(ob_plane_004)
col_collection_1.objects.link(ob_plane_003)
col_collection_1.objects.link(ob_plane_002)
col_collection_1.objects.link(ob_plane_001)
col_collection_1.objects.link(ob_plane_000)
col_collection_1.objects.link(ob_plane_1331)
col_collection_1.objects.link(ob_plane_1123)
col_collection_1.objects.link(ob_plane_055)
col_collection_1.objects.link(ob_plane_956)
col_collection_1.objects.link(ob_plane_875)
col_collection_1.objects.link(ob_plane_872)
col_collection_1.objects.link(ob_plane_871)
col_collection_1.objects.link(ob_plane_869)
col_collection_1.objects.link(ob_plane_867)
col_collection_1.objects.link(ob_plane_866)
col_collection_1.objects.link(ob_plane_865)
col_collection_1.objects.link(ob_plane_861)
col_collection_1.objects.link(ob_plane_860)
col_collection_1.objects.link(ob_plane_859)
col_collection_1.objects.link(ob_plane_856)
col_collection_1.objects.link(ob_plane_854)
col_collection_1.objects.link(ob_plane_846)
col_collection_1.objects.link(ob_plane_845)
col_collection_1.objects.link(ob_plane_844)
col_collection_1.objects.link(ob_plane_838)
col_collection_1.objects.link(ob_plane_318)
col_collection_1.objects.link(ob_plane_314)
col_collection_1.objects.link(ob_plane_311)
col_collection_1.objects.link(ob_plane_310)
col_collection_1.objects.link(ob_plane_304)
col_collection_1.objects.link(ob_plane_303)
col_collection_1.objects.link(ob_plane_296)
col_collection_1.objects.link(ob_plane_044)
col_collection_1.objects.link(ob_plane_039)
col_collection_1.objects.link(ob_plane_029)
col_collection_1.objects.link(ob_plane_026)
col_collection_1.objects.link(ob_plane_025)
col_collection_1.objects.link(ob_rotationcontrol_001)
col_collection_1.objects.link(ob_cameratarget)
col_collection_1.objects.link(ob_camera)
col_collection_1.objects.link(ob_lamp_001)
col_collection_1.objects.link(ob_lamp)

# ---- scene / render settings (as saved in the file)
scene.camera = ob_camera
scene.frame_start = 1; scene.frame_end = 4; scene.frame_set(4)
scene.render.engine = 'BLENDER_EEVEE_NEXT'
scene.render.image_settings.compression = 90
scene.render.resolution_x = 256
scene.render.resolution_y = 512
scene.render.dither_intensity = 0.0
scene.render.bake_margin = 2
scene.render.bake_bias = 0.0
scene.cycles.use_denoising = False
scene.cycles.samples = 10
scene.cycles.sampling_pattern = 'TABULATED_SOBOL'
scene.cycles.light_sampling_threshold = 0.0
scene.cycles.use_adaptive_sampling = False
scene.cycles.use_light_tree = False
scene.cycles.blur_glossy = 0.0
scene.cycles.volume_bounces = 1
scene.cycles.pixel_filter_type = 'GAUSSIAN'
scene.cycles.sample_clamp_indirect = 0.0
scene.view_settings.view_transform = 'Standard'
bpy.context.view_layer.update()

